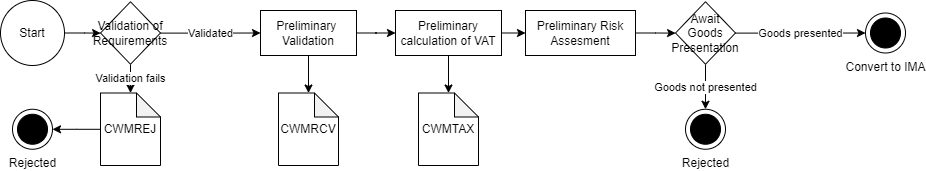

The diagram above was exported from draw.io. Its source (the exported page's mxGraphModel, read from the mxfile embedded in the PNG):
<mxGraphModel dx="1549" dy="568" grid="1" gridSize="10" guides="1" tooltips="1" connect="1" arrows="1" fold="1" page="1" pageScale="1" pageWidth="827" pageHeight="1169" math="0" shadow="0">
  <root>
    <mxCell id="0" />
    <mxCell id="1" parent="0" />
    <mxCell id="HwoLbcBqFxrj0AtApBZw-1" value="Rejected" style="shape=mxgraph.sysml.actFinal;html=1;verticalLabelPosition=bottom;labelBackgroundColor=#ffffff;verticalAlign=top;" parent="1" vertex="1">
      <mxGeometry x="-403" y="226.75" width="40" height="40" as="geometry" />
    </mxCell>
    <mxCell id="HwoLbcBqFxrj0AtApBZw-2" value="" style="edgeStyle=orthogonalEdgeStyle;rounded=0;orthogonalLoop=1;jettySize=auto;html=1;" parent="1" source="HwoLbcBqFxrj0AtApBZw-3" target="HwoLbcBqFxrj0AtApBZw-28" edge="1">
      <mxGeometry relative="1" as="geometry" />
    </mxCell>
    <mxCell id="HwoLbcBqFxrj0AtApBZw-3" value="Preliminary calculation of VAT" style="whiteSpace=wrap;html=1;" parent="1" vertex="1">
      <mxGeometry x="-20" y="128" width="106" height="45" as="geometry" />
    </mxCell>
    <mxCell id="HwoLbcBqFxrj0AtApBZw-4" value="" style="edgeStyle=orthogonalEdgeStyle;rounded=0;orthogonalLoop=1;jettySize=auto;html=1;" parent="1" source="HwoLbcBqFxrj0AtApBZw-5" target="HwoLbcBqFxrj0AtApBZw-11" edge="1">
      <mxGeometry relative="1" as="geometry" />
    </mxCell>
    <mxCell id="HwoLbcBqFxrj0AtApBZw-5" value="Start" style="ellipse;whiteSpace=wrap;html=1;" parent="1" vertex="1">
      <mxGeometry x="-415" y="118" width="64" height="65" as="geometry" />
    </mxCell>
    <mxCell id="HwoLbcBqFxrj0AtApBZw-6" value="" style="edgeStyle=orthogonalEdgeStyle;rounded=0;orthogonalLoop=1;jettySize=auto;html=1;" parent="1" source="HwoLbcBqFxrj0AtApBZw-8" target="HwoLbcBqFxrj0AtApBZw-3" edge="1">
      <mxGeometry relative="1" as="geometry" />
    </mxCell>
    <mxCell id="HwoLbcBqFxrj0AtApBZw-7" value="" style="edgeStyle=orthogonalEdgeStyle;rounded=0;orthogonalLoop=1;jettySize=auto;html=1;" parent="1" source="HwoLbcBqFxrj0AtApBZw-8" target="HwoLbcBqFxrj0AtApBZw-29" edge="1">
      <mxGeometry relative="1" as="geometry" />
    </mxCell>
    <mxCell id="HwoLbcBqFxrj0AtApBZw-8" value="Preliminary&amp;nbsp;&lt;br&gt;Validation" style="whiteSpace=wrap;html=1;" parent="1" vertex="1">
      <mxGeometry x="-155" y="128" width="96" height="45" as="geometry" />
    </mxCell>
    <mxCell id="HwoLbcBqFxrj0AtApBZw-9" value="Validated" style="edgeStyle=orthogonalEdgeStyle;rounded=0;orthogonalLoop=1;jettySize=auto;html=1;" parent="1" source="HwoLbcBqFxrj0AtApBZw-11" target="HwoLbcBqFxrj0AtApBZw-8" edge="1">
      <mxGeometry relative="1" as="geometry" />
    </mxCell>
    <mxCell id="HwoLbcBqFxrj0AtApBZw-10" value="Validation fails" style="edgeStyle=orthogonalEdgeStyle;rounded=0;orthogonalLoop=1;jettySize=auto;html=1;" parent="1" source="HwoLbcBqFxrj0AtApBZw-11" target="HwoLbcBqFxrj0AtApBZw-31" edge="1">
      <mxGeometry relative="1" as="geometry" />
    </mxCell>
    <mxCell id="HwoLbcBqFxrj0AtApBZw-11" value="Validation of Requirements" style="rhombus;whiteSpace=wrap;html=1;" parent="1" vertex="1">
      <mxGeometry x="-315" y="119.25" width="60" height="62.5" as="geometry" />
    </mxCell>
    <mxCell id="HwoLbcBqFxrj0AtApBZw-34" value="" style="edgeStyle=orthogonalEdgeStyle;rounded=0;orthogonalLoop=1;jettySize=auto;html=1;" parent="1" source="HwoLbcBqFxrj0AtApBZw-13" target="HwoLbcBqFxrj0AtApBZw-32" edge="1">
      <mxGeometry relative="1" as="geometry" />
    </mxCell>
    <mxCell id="HwoLbcBqFxrj0AtApBZw-13" value="Preliminary Risk Assesment" style="whiteSpace=wrap;html=1;" parent="1" vertex="1">
      <mxGeometry x="110" y="128" width="110" height="45" as="geometry" />
    </mxCell>
    <mxCell id="HwoLbcBqFxrj0AtApBZw-14" value="" style="endArrow=classic;html=1;rounded=0;exitX=1;exitY=0.5;exitDx=0;exitDy=0;entryX=0;entryY=0.5;entryDx=0;entryDy=0;" parent="1" source="HwoLbcBqFxrj0AtApBZw-3" target="HwoLbcBqFxrj0AtApBZw-13" edge="1">
      <mxGeometry width="50" height="50" relative="1" as="geometry">
        <mxPoint x="5" y="93" as="sourcePoint" />
        <mxPoint x="55" y="43" as="targetPoint" />
      </mxGeometry>
    </mxCell>
    <mxCell id="HwoLbcBqFxrj0AtApBZw-20" value="Convert to IMA" style="shape=mxgraph.sysml.actFinal;html=1;verticalLabelPosition=bottom;labelBackgroundColor=#ffffff;verticalAlign=top;" parent="1" vertex="1">
      <mxGeometry x="450" y="130.5" width="40" height="40" as="geometry" />
    </mxCell>
    <mxCell id="HwoLbcBqFxrj0AtApBZw-28" value="CWMTAX" style="shape=note;whiteSpace=wrap;html=1;backgroundOutline=1;darkOpacity=0.05;size=24;" parent="1" vertex="1">
      <mxGeometry x="3" y="210.5" width="60" height="72.5" as="geometry" />
    </mxCell>
    <mxCell id="HwoLbcBqFxrj0AtApBZw-29" value="CWMRCV" style="shape=note;whiteSpace=wrap;html=1;backgroundOutline=1;darkOpacity=0.05;size=24;" parent="1" vertex="1">
      <mxGeometry x="-137" y="210.5" width="60" height="72.5" as="geometry" />
    </mxCell>
    <mxCell id="HwoLbcBqFxrj0AtApBZw-30" value="" style="edgeStyle=orthogonalEdgeStyle;rounded=0;orthogonalLoop=1;jettySize=auto;html=1;" parent="1" source="HwoLbcBqFxrj0AtApBZw-31" target="HwoLbcBqFxrj0AtApBZw-1" edge="1">
      <mxGeometry relative="1" as="geometry" />
    </mxCell>
    <mxCell id="HwoLbcBqFxrj0AtApBZw-31" value="CWMREJ" style="shape=note;whiteSpace=wrap;html=1;backgroundOutline=1;darkOpacity=0.05;size=24;" parent="1" vertex="1">
      <mxGeometry x="-315" y="210.5" width="60" height="72.5" as="geometry" />
    </mxCell>
    <mxCell id="HwoLbcBqFxrj0AtApBZw-36" value="Goods not presented" style="edgeStyle=orthogonalEdgeStyle;rounded=0;orthogonalLoop=1;jettySize=auto;html=1;" parent="1" source="HwoLbcBqFxrj0AtApBZw-32" target="HwoLbcBqFxrj0AtApBZw-33" edge="1">
      <mxGeometry relative="1" as="geometry" />
    </mxCell>
    <mxCell id="HwoLbcBqFxrj0AtApBZw-37" value="Goods presented" style="edgeStyle=orthogonalEdgeStyle;rounded=0;orthogonalLoop=1;jettySize=auto;html=1;" parent="1" source="HwoLbcBqFxrj0AtApBZw-32" edge="1">
      <mxGeometry relative="1" as="geometry">
        <mxPoint x="450" y="150.5" as="targetPoint" />
      </mxGeometry>
    </mxCell>
    <mxCell id="HwoLbcBqFxrj0AtApBZw-32" value="Await Goods Presentation" style="rhombus;whiteSpace=wrap;html=1;" parent="1" vertex="1">
      <mxGeometry x="260" y="119.25" width="60" height="62.5" as="geometry" />
    </mxCell>
    <mxCell id="HwoLbcBqFxrj0AtApBZw-33" value="Rejected" style="shape=mxgraph.sysml.actFinal;html=1;verticalLabelPosition=bottom;labelBackgroundColor=#ffffff;verticalAlign=top;" parent="1" vertex="1">
      <mxGeometry x="270" y="226.75" width="40" height="40" as="geometry" />
    </mxCell>
  </root>
</mxGraphModel>